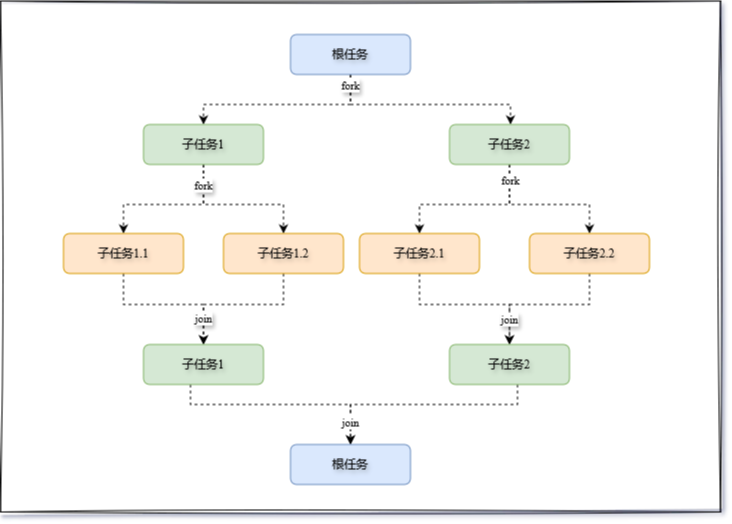

The diagram above was exported from draw.io. Its source (the exported page's mxGraphModel, read from the mxfile embedded in the PNG):
<mxGraphModel dx="1408" dy="732" grid="1" gridSize="10" guides="1" tooltips="1" connect="1" arrows="1" fold="1" page="1" pageScale="1" pageWidth="1169" pageHeight="827" background="none" math="0" shadow="1">
  <root>
    <mxCell id="0" />
    <mxCell id="1" parent="0" />
    <mxCell id="xfWtqoLvKzCp4qgecF8K-34" value="" style="rounded=0;whiteSpace=wrap;html=1;sketch=1;hachureGap=4;jiggle=2;curveFitting=1;fontFamily=Architects Daughter;fontSource=https%3A%2F%2Ffonts.googleapis.com%2Fcss%3Ffamily%3DArchitects%2BDaughter;" vertex="1" parent="1">
      <mxGeometry x="290" y="96.5" width="720" height="511" as="geometry" />
    </mxCell>
    <mxCell id="xfWtqoLvKzCp4qgecF8K-5" value="" style="edgeStyle=orthogonalEdgeStyle;rounded=0;orthogonalLoop=1;jettySize=auto;html=1;labelBorderColor=none;textShadow=1;fontFamily=Times New Roman;flowAnimation=0;dashed=1;" edge="1" parent="1" source="xfWtqoLvKzCp4qgecF8K-1" target="xfWtqoLvKzCp4qgecF8K-4">
      <mxGeometry relative="1" as="geometry">
        <Array as="points">
          <mxPoint x="640" y="200" />
          <mxPoint x="493" y="200" />
        </Array>
      </mxGeometry>
    </mxCell>
    <mxCell id="xfWtqoLvKzCp4qgecF8K-8" value="" style="edgeStyle=orthogonalEdgeStyle;rounded=0;orthogonalLoop=1;jettySize=auto;html=1;labelBorderColor=none;textShadow=1;fontFamily=Times New Roman;flowAnimation=0;dashed=1;" edge="1" parent="1" source="xfWtqoLvKzCp4qgecF8K-1" target="xfWtqoLvKzCp4qgecF8K-7">
      <mxGeometry relative="1" as="geometry">
        <Array as="points">
          <mxPoint x="640" y="200" />
          <mxPoint x="800" y="200" />
        </Array>
      </mxGeometry>
    </mxCell>
    <mxCell id="xfWtqoLvKzCp4qgecF8K-9" value="fork" style="edgeLabel;html=1;align=center;verticalAlign=middle;resizable=0;points=[];labelBorderColor=none;textShadow=1;fontFamily=Times New Roman;sketch=1;curveFitting=1;jiggle=2;" vertex="1" connectable="0" parent="xfWtqoLvKzCp4qgecF8K-8">
      <mxGeometry x="-0.8333" relative="1" as="geometry">
        <mxPoint y="-7" as="offset" />
      </mxGeometry>
    </mxCell>
    <mxCell id="xfWtqoLvKzCp4qgecF8K-1" value="根任务" style="rounded=1;whiteSpace=wrap;html=1;fillColor=#dae8fc;strokeColor=#6c8ebf;labelBorderColor=none;textShadow=1;fontFamily=Times New Roman;shadow=0;glass=0;imageAspect=1;connectable=1;" vertex="1" parent="1">
      <mxGeometry x="580" y="130" width="120" height="40" as="geometry" />
    </mxCell>
    <mxCell id="xfWtqoLvKzCp4qgecF8K-13" value="" style="edgeStyle=orthogonalEdgeStyle;rounded=0;orthogonalLoop=1;jettySize=auto;html=1;labelBorderColor=none;textShadow=1;fontFamily=Times New Roman;flowAnimation=0;dashed=1;" edge="1" parent="1" source="xfWtqoLvKzCp4qgecF8K-4" target="xfWtqoLvKzCp4qgecF8K-10">
      <mxGeometry relative="1" as="geometry">
        <Array as="points">
          <mxPoint x="493" y="300" />
          <mxPoint x="413" y="300" />
        </Array>
      </mxGeometry>
    </mxCell>
    <mxCell id="xfWtqoLvKzCp4qgecF8K-15" value="" style="edgeStyle=orthogonalEdgeStyle;rounded=0;orthogonalLoop=1;jettySize=auto;html=1;labelBorderColor=none;textShadow=1;fontFamily=Times New Roman;flowAnimation=0;dashed=1;" edge="1" parent="1" source="xfWtqoLvKzCp4qgecF8K-4" target="xfWtqoLvKzCp4qgecF8K-14">
      <mxGeometry relative="1" as="geometry">
        <Array as="points">
          <mxPoint x="493" y="300" />
          <mxPoint x="573" y="300" />
        </Array>
      </mxGeometry>
    </mxCell>
    <mxCell id="xfWtqoLvKzCp4qgecF8K-16" value="fork" style="edgeLabel;html=1;align=center;verticalAlign=middle;resizable=0;points=[];labelBorderColor=none;textShadow=1;fontFamily=Times New Roman;sketch=1;curveFitting=1;jiggle=2;" vertex="1" connectable="0" parent="xfWtqoLvKzCp4qgecF8K-15">
      <mxGeometry x="-0.8286" y="-1" relative="1" as="geometry">
        <mxPoint x="1" y="8" as="offset" />
      </mxGeometry>
    </mxCell>
    <mxCell id="xfWtqoLvKzCp4qgecF8K-4" value="子任务1" style="whiteSpace=wrap;html=1;rounded=1;fillColor=#d5e8d4;strokeColor=#82b366;labelBorderColor=none;textShadow=1;fontFamily=Times New Roman;shadow=0;glass=0;" vertex="1" parent="1">
      <mxGeometry x="433" y="220" width="120" height="40" as="geometry" />
    </mxCell>
    <mxCell id="xfWtqoLvKzCp4qgecF8K-18" value="" style="edgeStyle=orthogonalEdgeStyle;rounded=0;orthogonalLoop=1;jettySize=auto;html=1;labelBorderColor=none;textShadow=1;fontFamily=Times New Roman;flowAnimation=0;dashed=1;" edge="1" parent="1" source="xfWtqoLvKzCp4qgecF8K-7" target="xfWtqoLvKzCp4qgecF8K-17">
      <mxGeometry relative="1" as="geometry">
        <Array as="points">
          <mxPoint x="799" y="300" />
          <mxPoint x="879" y="300" />
        </Array>
      </mxGeometry>
    </mxCell>
    <mxCell id="xfWtqoLvKzCp4qgecF8K-20" value="" style="edgeStyle=orthogonalEdgeStyle;rounded=0;orthogonalLoop=1;jettySize=auto;html=1;labelBorderColor=none;textShadow=1;fontFamily=Times New Roman;flowAnimation=0;dashed=1;" edge="1" parent="1" source="xfWtqoLvKzCp4qgecF8K-7" target="xfWtqoLvKzCp4qgecF8K-19">
      <mxGeometry relative="1" as="geometry">
        <Array as="points">
          <mxPoint x="799" y="300" />
          <mxPoint x="709" y="300" />
        </Array>
      </mxGeometry>
    </mxCell>
    <mxCell id="xfWtqoLvKzCp4qgecF8K-32" value="fork" style="edgeLabel;html=1;align=center;verticalAlign=middle;resizable=0;points=[];fontFamily=Times New Roman;labelBorderColor=none;sketch=1;curveFitting=1;jiggle=2;" vertex="1" connectable="0" parent="xfWtqoLvKzCp4qgecF8K-20">
      <mxGeometry x="-0.7956" y="1" relative="1" as="geometry">
        <mxPoint as="offset" />
      </mxGeometry>
    </mxCell>
    <mxCell id="xfWtqoLvKzCp4qgecF8K-7" value="子任务2" style="whiteSpace=wrap;html=1;rounded=1;fillColor=#d5e8d4;strokeColor=#82b366;labelBorderColor=none;textShadow=1;fontFamily=Times New Roman;shadow=0;glass=0;" vertex="1" parent="1">
      <mxGeometry x="739" y="220" width="120" height="40" as="geometry" />
    </mxCell>
    <mxCell id="xfWtqoLvKzCp4qgecF8K-22" value="" style="edgeStyle=orthogonalEdgeStyle;rounded=0;orthogonalLoop=1;jettySize=auto;html=1;labelBorderColor=none;textShadow=1;fontFamily=Times New Roman;flowAnimation=0;dashed=1;" edge="1" parent="1" source="xfWtqoLvKzCp4qgecF8K-10" target="xfWtqoLvKzCp4qgecF8K-21">
      <mxGeometry relative="1" as="geometry">
        <Array as="points">
          <mxPoint x="413" y="400" />
          <mxPoint x="493" y="400" />
        </Array>
      </mxGeometry>
    </mxCell>
    <mxCell id="xfWtqoLvKzCp4qgecF8K-10" value="子任务1.1" style="whiteSpace=wrap;html=1;rounded=1;fillColor=#ffe6cc;strokeColor=#d79b00;labelBorderColor=none;textShadow=1;fontFamily=Times New Roman;shadow=0;glass=0;" vertex="1" parent="1">
      <mxGeometry x="353" y="329" width="120" height="40" as="geometry" />
    </mxCell>
    <mxCell id="xfWtqoLvKzCp4qgecF8K-23" style="edgeStyle=orthogonalEdgeStyle;rounded=0;orthogonalLoop=1;jettySize=auto;html=1;labelBorderColor=none;textShadow=1;fontFamily=Times New Roman;flowAnimation=0;dashed=1;" edge="1" parent="1" source="xfWtqoLvKzCp4qgecF8K-14" target="xfWtqoLvKzCp4qgecF8K-21">
      <mxGeometry relative="1" as="geometry">
        <Array as="points">
          <mxPoint x="573" y="400" />
          <mxPoint x="493" y="400" />
        </Array>
      </mxGeometry>
    </mxCell>
    <mxCell id="xfWtqoLvKzCp4qgecF8K-24" value="&lt;div&gt;join&lt;/div&gt;" style="edgeLabel;html=1;align=center;verticalAlign=middle;resizable=0;points=[];labelBorderColor=none;textShadow=1;fontFamily=Times New Roman;sketch=1;curveFitting=1;jiggle=2;" vertex="1" connectable="0" parent="xfWtqoLvKzCp4qgecF8K-23">
      <mxGeometry x="0.7333" y="2" relative="1" as="geometry">
        <mxPoint x="-2" y="-6" as="offset" />
      </mxGeometry>
    </mxCell>
    <mxCell id="xfWtqoLvKzCp4qgecF8K-14" value="子任务1.2" style="whiteSpace=wrap;html=1;rounded=1;fillColor=#ffe6cc;strokeColor=#d79b00;labelBorderColor=none;textShadow=1;fontFamily=Times New Roman;shadow=0;glass=0;" vertex="1" parent="1">
      <mxGeometry x="513" y="329" width="120" height="40" as="geometry" />
    </mxCell>
    <mxCell id="xfWtqoLvKzCp4qgecF8K-27" style="edgeStyle=orthogonalEdgeStyle;rounded=0;orthogonalLoop=1;jettySize=auto;html=1;entryX=0.5;entryY=0;entryDx=0;entryDy=0;labelBorderColor=none;textShadow=1;fontFamily=Times New Roman;flowAnimation=0;dashed=1;" edge="1" parent="1" source="xfWtqoLvKzCp4qgecF8K-17" target="xfWtqoLvKzCp4qgecF8K-25">
      <mxGeometry relative="1" as="geometry">
        <Array as="points">
          <mxPoint x="879" y="400" />
          <mxPoint x="799" y="400" />
        </Array>
      </mxGeometry>
    </mxCell>
    <mxCell id="xfWtqoLvKzCp4qgecF8K-17" value="子任务2.2" style="whiteSpace=wrap;html=1;rounded=1;fillColor=#ffe6cc;strokeColor=#d79b00;labelBorderColor=none;textShadow=1;fontFamily=Times New Roman;shadow=0;glass=0;" vertex="1" parent="1">
      <mxGeometry x="819" y="329" width="120" height="40" as="geometry" />
    </mxCell>
    <mxCell id="xfWtqoLvKzCp4qgecF8K-26" value="" style="edgeStyle=orthogonalEdgeStyle;rounded=0;orthogonalLoop=1;jettySize=auto;html=1;labelBorderColor=none;textShadow=1;fontFamily=Times New Roman;flowAnimation=0;dashed=1;" edge="1" parent="1" source="xfWtqoLvKzCp4qgecF8K-19" target="xfWtqoLvKzCp4qgecF8K-25">
      <mxGeometry relative="1" as="geometry">
        <Array as="points">
          <mxPoint x="709" y="400" />
          <mxPoint x="799" y="400" />
        </Array>
      </mxGeometry>
    </mxCell>
    <mxCell id="xfWtqoLvKzCp4qgecF8K-28" value="join" style="edgeLabel;html=1;align=center;verticalAlign=middle;resizable=0;points=[];labelBorderColor=none;textShadow=1;fontFamily=Times New Roman;sketch=1;curveFitting=1;jiggle=2;" vertex="1" connectable="0" parent="xfWtqoLvKzCp4qgecF8K-26">
      <mxGeometry x="0.6667" y="-1" relative="1" as="geometry">
        <mxPoint x="1" y="1" as="offset" />
      </mxGeometry>
    </mxCell>
    <mxCell id="xfWtqoLvKzCp4qgecF8K-19" value="子任务2.1" style="whiteSpace=wrap;html=1;rounded=1;fillColor=#ffe6cc;strokeColor=#d79b00;labelBorderColor=none;textShadow=1;fontFamily=Times New Roman;shadow=0;glass=0;" vertex="1" parent="1">
      <mxGeometry x="649" y="329" width="120" height="40" as="geometry" />
    </mxCell>
    <mxCell id="xfWtqoLvKzCp4qgecF8K-30" style="edgeStyle=orthogonalEdgeStyle;rounded=0;orthogonalLoop=1;jettySize=auto;html=1;labelBorderColor=none;textShadow=1;fontFamily=Times New Roman;flowAnimation=0;dashed=1;" edge="1" parent="1" source="xfWtqoLvKzCp4qgecF8K-21" target="xfWtqoLvKzCp4qgecF8K-29">
      <mxGeometry relative="1" as="geometry">
        <Array as="points">
          <mxPoint x="480" y="500" />
          <mxPoint x="640" y="500" />
        </Array>
      </mxGeometry>
    </mxCell>
    <mxCell id="xfWtqoLvKzCp4qgecF8K-21" value="子任务1" style="whiteSpace=wrap;html=1;rounded=1;fillColor=#d5e8d4;strokeColor=#82b366;labelBorderColor=none;textShadow=1;fontFamily=Times New Roman;shadow=0;glass=0;" vertex="1" parent="1">
      <mxGeometry x="433" y="440" width="120" height="40" as="geometry" />
    </mxCell>
    <mxCell id="xfWtqoLvKzCp4qgecF8K-31" style="edgeStyle=orthogonalEdgeStyle;rounded=0;orthogonalLoop=1;jettySize=auto;html=1;entryX=0.5;entryY=0;entryDx=0;entryDy=0;labelBorderColor=none;textShadow=1;fontFamily=Times New Roman;flowAnimation=0;dashed=1;" edge="1" parent="1" source="xfWtqoLvKzCp4qgecF8K-25" target="xfWtqoLvKzCp4qgecF8K-29">
      <mxGeometry relative="1" as="geometry">
        <Array as="points">
          <mxPoint x="807" y="500" />
          <mxPoint x="640" y="500" />
        </Array>
      </mxGeometry>
    </mxCell>
    <mxCell id="xfWtqoLvKzCp4qgecF8K-33" value="&lt;div&gt;join&lt;/div&gt;" style="edgeLabel;html=1;align=center;verticalAlign=middle;resizable=0;points=[];fontFamily=Times New Roman;labelBorderColor=none;sketch=1;curveFitting=1;jiggle=2;" vertex="1" connectable="0" parent="xfWtqoLvKzCp4qgecF8K-31">
      <mxGeometry x="0.7215" relative="1" as="geometry">
        <mxPoint y="10" as="offset" />
      </mxGeometry>
    </mxCell>
    <mxCell id="xfWtqoLvKzCp4qgecF8K-25" value="子任务2" style="whiteSpace=wrap;html=1;rounded=1;fillColor=#d5e8d4;strokeColor=#82b366;labelBorderColor=none;textShadow=1;fontFamily=Times New Roman;shadow=0;glass=0;" vertex="1" parent="1">
      <mxGeometry x="739" y="440" width="120" height="40" as="geometry" />
    </mxCell>
    <mxCell id="xfWtqoLvKzCp4qgecF8K-29" value="根任务" style="rounded=1;whiteSpace=wrap;html=1;fillColor=#dae8fc;strokeColor=#6c8ebf;labelBorderColor=none;textShadow=1;fontFamily=Times New Roman;shadow=0;glass=0;" vertex="1" parent="1">
      <mxGeometry x="580" y="540" width="120" height="40" as="geometry" />
    </mxCell>
  </root>
</mxGraphModel>